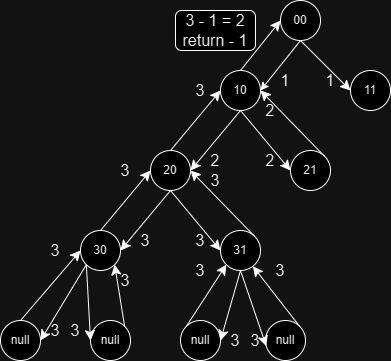

The diagram above was exported from draw.io. Its source (the exported page's mxGraphModel, read from the mxfile embedded in the PNG):
<mxGraphModel dx="589" dy="730" grid="1" gridSize="10" guides="1" tooltips="1" connect="1" arrows="1" fold="1" page="1" pageScale="1" pageWidth="827" pageHeight="1169" math="0" shadow="0">
  <root>
    <mxCell id="0" />
    <mxCell id="1" parent="0" />
    <mxCell id="G1gteAyaZjHlxuOri0K3-1" value="00" style="ellipse;whiteSpace=wrap;html=1;aspect=fixed;" parent="1" vertex="1">
      <mxGeometry x="300" y="150" width="40" height="40" as="geometry" />
    </mxCell>
    <mxCell id="G1gteAyaZjHlxuOri0K3-2" value="10" style="ellipse;whiteSpace=wrap;html=1;aspect=fixed;direction=south;" parent="1" vertex="1">
      <mxGeometry x="240" y="220" width="40" height="40" as="geometry" />
    </mxCell>
    <mxCell id="G1gteAyaZjHlxuOri0K3-3" value="11" style="ellipse;whiteSpace=wrap;html=1;aspect=fixed;" parent="1" vertex="1">
      <mxGeometry x="370" y="220" width="40" height="40" as="geometry" />
    </mxCell>
    <mxCell id="G1gteAyaZjHlxuOri0K3-4" value="20" style="ellipse;whiteSpace=wrap;html=1;aspect=fixed;" parent="1" vertex="1">
      <mxGeometry x="170" y="300" width="40" height="40" as="geometry" />
    </mxCell>
    <mxCell id="G1gteAyaZjHlxuOri0K3-5" value="21" style="ellipse;whiteSpace=wrap;html=1;aspect=fixed;" parent="1" vertex="1">
      <mxGeometry x="310" y="300" width="40" height="40" as="geometry" />
    </mxCell>
    <mxCell id="G1gteAyaZjHlxuOri0K3-6" value="30" style="ellipse;whiteSpace=wrap;html=1;aspect=fixed;" parent="1" vertex="1">
      <mxGeometry x="100" y="380" width="40" height="40" as="geometry" />
    </mxCell>
    <mxCell id="G1gteAyaZjHlxuOri0K3-7" value="31" style="ellipse;whiteSpace=wrap;html=1;aspect=fixed;" parent="1" vertex="1">
      <mxGeometry x="240" y="380" width="40" height="40" as="geometry" />
    </mxCell>
    <mxCell id="G1gteAyaZjHlxuOri0K3-15" value="" style="endArrow=classic;html=1;rounded=0;exitX=0.5;exitY=1;exitDx=0;exitDy=0;entryX=0.5;entryY=0;entryDx=0;entryDy=0;" parent="1" source="G1gteAyaZjHlxuOri0K3-1" target="G1gteAyaZjHlxuOri0K3-2" edge="1">
      <mxGeometry width="50" height="50" relative="1" as="geometry">
        <mxPoint x="280" y="160" as="sourcePoint" />
        <mxPoint x="250" y="200" as="targetPoint" />
      </mxGeometry>
    </mxCell>
    <mxCell id="GGjjAJ0IYRqqZkcZTHia-1" value="" style="endArrow=classic;html=1;rounded=0;fontSize=12;startSize=8;endSize=8;curved=1;entryX=0;entryY=0.5;entryDx=0;entryDy=0;exitX=0.5;exitY=1;exitDx=0;exitDy=0;" parent="1" source="G1gteAyaZjHlxuOri0K3-1" target="G1gteAyaZjHlxuOri0K3-3" edge="1">
      <mxGeometry width="50" height="50" relative="1" as="geometry">
        <mxPoint x="320" y="260" as="sourcePoint" />
        <mxPoint x="370" y="210" as="targetPoint" />
      </mxGeometry>
    </mxCell>
    <mxCell id="GGjjAJ0IYRqqZkcZTHia-2" value="1" style="text;html=1;strokeColor=none;fillColor=none;align=center;verticalAlign=middle;whiteSpace=wrap;rounded=0;fontSize=16;" parent="1" vertex="1">
      <mxGeometry x="290" y="220" width="30" height="20" as="geometry" />
    </mxCell>
    <mxCell id="GGjjAJ0IYRqqZkcZTHia-3" value="1" style="text;html=1;strokeColor=none;fillColor=none;align=center;verticalAlign=middle;whiteSpace=wrap;rounded=0;fontSize=16;" parent="1" vertex="1">
      <mxGeometry x="340" y="220" width="20" height="20" as="geometry" />
    </mxCell>
    <mxCell id="GGjjAJ0IYRqqZkcZTHia-4" value="" style="endArrow=classic;html=1;rounded=0;fontSize=12;startSize=8;endSize=8;curved=1;exitX=1;exitY=0.5;exitDx=0;exitDy=0;entryX=1;entryY=0.5;entryDx=0;entryDy=0;" parent="1" source="G1gteAyaZjHlxuOri0K3-2" target="G1gteAyaZjHlxuOri0K3-4" edge="1">
      <mxGeometry width="50" height="50" relative="1" as="geometry">
        <mxPoint x="330" y="350" as="sourcePoint" />
        <mxPoint x="380" y="300" as="targetPoint" />
      </mxGeometry>
    </mxCell>
    <mxCell id="GGjjAJ0IYRqqZkcZTHia-7" value="" style="endArrow=classic;html=1;rounded=0;fontSize=12;startSize=8;endSize=8;curved=1;entryX=0;entryY=0.5;entryDx=0;entryDy=0;" parent="1" target="G1gteAyaZjHlxuOri0K3-5" edge="1">
      <mxGeometry width="50" height="50" relative="1" as="geometry">
        <mxPoint x="260" y="260" as="sourcePoint" />
        <mxPoint x="220" y="330" as="targetPoint" />
      </mxGeometry>
    </mxCell>
    <mxCell id="GGjjAJ0IYRqqZkcZTHia-8" value="" style="endArrow=classic;html=1;rounded=0;fontSize=12;startSize=8;endSize=8;curved=1;exitX=0.5;exitY=1;exitDx=0;exitDy=0;entryX=1;entryY=0.5;entryDx=0;entryDy=0;" parent="1" source="G1gteAyaZjHlxuOri0K3-4" target="G1gteAyaZjHlxuOri0K3-6" edge="1">
      <mxGeometry width="50" height="50" relative="1" as="geometry">
        <mxPoint x="170" y="420" as="sourcePoint" />
        <mxPoint x="220" y="370" as="targetPoint" />
      </mxGeometry>
    </mxCell>
    <mxCell id="GGjjAJ0IYRqqZkcZTHia-9" value="" style="endArrow=classic;html=1;rounded=0;fontSize=12;startSize=8;endSize=8;curved=1;entryX=0;entryY=0.5;entryDx=0;entryDy=0;exitX=0.5;exitY=1;exitDx=0;exitDy=0;" parent="1" source="G1gteAyaZjHlxuOri0K3-4" target="G1gteAyaZjHlxuOri0K3-7" edge="1">
      <mxGeometry width="50" height="50" relative="1" as="geometry">
        <mxPoint x="170" y="420" as="sourcePoint" />
        <mxPoint x="220" y="370" as="targetPoint" />
      </mxGeometry>
    </mxCell>
    <mxCell id="GGjjAJ0IYRqqZkcZTHia-10" value="2" style="text;html=1;strokeColor=none;fillColor=none;align=center;verticalAlign=middle;whiteSpace=wrap;rounded=0;fontSize=16;" parent="1" vertex="1">
      <mxGeometry x="220" y="300" width="30" height="20" as="geometry" />
    </mxCell>
    <mxCell id="GGjjAJ0IYRqqZkcZTHia-11" value="2" style="text;html=1;strokeColor=none;fillColor=none;align=center;verticalAlign=middle;whiteSpace=wrap;rounded=0;fontSize=16;" parent="1" vertex="1">
      <mxGeometry x="280" y="300" width="20" height="20" as="geometry" />
    </mxCell>
    <mxCell id="GGjjAJ0IYRqqZkcZTHia-12" value="3" style="text;html=1;strokeColor=none;fillColor=none;align=center;verticalAlign=middle;whiteSpace=wrap;rounded=0;fontSize=16;" parent="1" vertex="1">
      <mxGeometry x="150" y="380" width="30" height="20" as="geometry" />
    </mxCell>
    <mxCell id="GGjjAJ0IYRqqZkcZTHia-13" value="3" style="text;html=1;strokeColor=none;fillColor=none;align=center;verticalAlign=middle;whiteSpace=wrap;rounded=0;fontSize=16;" parent="1" vertex="1">
      <mxGeometry x="210" y="380" width="20" height="20" as="geometry" />
    </mxCell>
    <mxCell id="GGjjAJ0IYRqqZkcZTHia-15" value="null" style="ellipse;whiteSpace=wrap;html=1;aspect=fixed;" parent="1" vertex="1">
      <mxGeometry x="20" y="470" width="40" height="40" as="geometry" />
    </mxCell>
    <mxCell id="GGjjAJ0IYRqqZkcZTHia-16" value="null" style="ellipse;whiteSpace=wrap;html=1;aspect=fixed;" parent="1" vertex="1">
      <mxGeometry x="110" y="470" width="40" height="40" as="geometry" />
    </mxCell>
    <mxCell id="GGjjAJ0IYRqqZkcZTHia-17" value="null" style="ellipse;whiteSpace=wrap;html=1;aspect=fixed;" parent="1" vertex="1">
      <mxGeometry x="200" y="470" width="40" height="40" as="geometry" />
    </mxCell>
    <mxCell id="GGjjAJ0IYRqqZkcZTHia-18" value="null" style="ellipse;whiteSpace=wrap;html=1;aspect=fixed;" parent="1" vertex="1">
      <mxGeometry x="285" y="470" width="40" height="40" as="geometry" />
    </mxCell>
    <mxCell id="GGjjAJ0IYRqqZkcZTHia-19" value="" style="endArrow=classic;html=1;rounded=0;fontSize=12;startSize=8;endSize=8;curved=1;exitX=0;exitY=1;exitDx=0;exitDy=0;entryX=0;entryY=0.5;entryDx=0;entryDy=0;" parent="1" source="G1gteAyaZjHlxuOri0K3-6" target="GGjjAJ0IYRqqZkcZTHia-16" edge="1">
      <mxGeometry width="50" height="50" relative="1" as="geometry">
        <mxPoint x="70" y="580" as="sourcePoint" />
        <mxPoint x="120" y="530" as="targetPoint" />
      </mxGeometry>
    </mxCell>
    <mxCell id="GGjjAJ0IYRqqZkcZTHia-20" value="" style="endArrow=classic;html=1;rounded=0;fontSize=12;startSize=8;endSize=8;curved=1;entryX=1;entryY=0.5;entryDx=0;entryDy=0;exitX=0;exitY=1;exitDx=0;exitDy=0;" parent="1" source="G1gteAyaZjHlxuOri0K3-6" target="GGjjAJ0IYRqqZkcZTHia-15" edge="1">
      <mxGeometry width="50" height="50" relative="1" as="geometry">
        <mxPoint x="20" y="460" as="sourcePoint" />
        <mxPoint x="70" y="410" as="targetPoint" />
      </mxGeometry>
    </mxCell>
    <mxCell id="GGjjAJ0IYRqqZkcZTHia-21" value="3" style="text;html=1;strokeColor=none;fillColor=none;align=center;verticalAlign=middle;whiteSpace=wrap;rounded=0;fontSize=16;" parent="1" vertex="1">
      <mxGeometry x="60" y="470" width="30" height="20" as="geometry" />
    </mxCell>
    <mxCell id="GGjjAJ0IYRqqZkcZTHia-22" value="3" style="text;html=1;strokeColor=none;fillColor=none;align=center;verticalAlign=middle;whiteSpace=wrap;rounded=0;fontSize=16;" parent="1" vertex="1">
      <mxGeometry x="80" y="470" width="30" height="20" as="geometry" />
    </mxCell>
    <mxCell id="GGjjAJ0IYRqqZkcZTHia-23" value="" style="endArrow=classic;html=1;rounded=0;fontSize=12;startSize=8;endSize=8;curved=1;exitX=0.5;exitY=1;exitDx=0;exitDy=0;entryX=1;entryY=0.5;entryDx=0;entryDy=0;" parent="1" source="G1gteAyaZjHlxuOri0K3-7" target="GGjjAJ0IYRqqZkcZTHia-17" edge="1">
      <mxGeometry width="50" height="50" relative="1" as="geometry">
        <mxPoint x="240" y="480" as="sourcePoint" />
        <mxPoint x="290" y="430" as="targetPoint" />
      </mxGeometry>
    </mxCell>
    <mxCell id="GGjjAJ0IYRqqZkcZTHia-24" value="" style="endArrow=classic;html=1;rounded=0;fontSize=12;startSize=8;endSize=8;curved=1;exitX=0.5;exitY=1;exitDx=0;exitDy=0;entryX=0.018;entryY=0.639;entryDx=0;entryDy=0;entryPerimeter=0;" parent="1" source="G1gteAyaZjHlxuOri0K3-7" target="GGjjAJ0IYRqqZkcZTHia-18" edge="1">
      <mxGeometry width="50" height="50" relative="1" as="geometry">
        <mxPoint x="270" y="430" as="sourcePoint" />
        <mxPoint x="250" y="500" as="targetPoint" />
      </mxGeometry>
    </mxCell>
    <mxCell id="GGjjAJ0IYRqqZkcZTHia-25" value="3" style="text;html=1;strokeColor=none;fillColor=none;align=center;verticalAlign=middle;whiteSpace=wrap;rounded=0;fontSize=16;" parent="1" vertex="1">
      <mxGeometry x="240" y="480" width="30" height="20" as="geometry" />
    </mxCell>
    <mxCell id="GGjjAJ0IYRqqZkcZTHia-26" value="3" style="text;html=1;strokeColor=none;fillColor=none;align=center;verticalAlign=middle;whiteSpace=wrap;rounded=0;fontSize=16;" parent="1" vertex="1">
      <mxGeometry x="260" y="480" width="30" height="20" as="geometry" />
    </mxCell>
    <mxCell id="GGjjAJ0IYRqqZkcZTHia-28" value="" style="endArrow=classic;html=1;rounded=0;fontSize=12;startSize=8;endSize=8;curved=1;entryX=0;entryY=0.5;entryDx=0;entryDy=0;exitX=0.5;exitY=0;exitDx=0;exitDy=0;" parent="1" source="GGjjAJ0IYRqqZkcZTHia-15" target="G1gteAyaZjHlxuOri0K3-6" edge="1">
      <mxGeometry width="50" height="50" relative="1" as="geometry">
        <mxPoint x="20" y="450" as="sourcePoint" />
        <mxPoint x="70" y="400" as="targetPoint" />
      </mxGeometry>
    </mxCell>
    <mxCell id="GGjjAJ0IYRqqZkcZTHia-29" value="" style="endArrow=classic;html=1;rounded=0;fontSize=12;startSize=8;endSize=8;curved=1;entryX=1;entryY=1;entryDx=0;entryDy=0;exitX=1;exitY=0;exitDx=0;exitDy=0;" parent="1" source="GGjjAJ0IYRqqZkcZTHia-16" target="G1gteAyaZjHlxuOri0K3-6" edge="1">
      <mxGeometry width="50" height="50" relative="1" as="geometry">
        <mxPoint x="140" y="490" as="sourcePoint" />
        <mxPoint x="190" y="440" as="targetPoint" />
      </mxGeometry>
    </mxCell>
    <mxCell id="GGjjAJ0IYRqqZkcZTHia-30" value="" style="endArrow=classic;html=1;rounded=0;fontSize=12;startSize=8;endSize=8;curved=1;entryX=0;entryY=1;entryDx=0;entryDy=0;exitX=0;exitY=0;exitDx=0;exitDy=0;" parent="1" source="GGjjAJ0IYRqqZkcZTHia-17" target="G1gteAyaZjHlxuOri0K3-7" edge="1">
      <mxGeometry width="50" height="50" relative="1" as="geometry">
        <mxPoint x="150" y="490" as="sourcePoint" />
        <mxPoint x="200" y="440" as="targetPoint" />
      </mxGeometry>
    </mxCell>
    <mxCell id="GGjjAJ0IYRqqZkcZTHia-31" value="" style="endArrow=classic;html=1;rounded=0;fontSize=12;startSize=8;endSize=8;curved=1;exitX=1;exitY=0;exitDx=0;exitDy=0;" parent="1" source="GGjjAJ0IYRqqZkcZTHia-18" target="G1gteAyaZjHlxuOri0K3-7" edge="1">
      <mxGeometry width="50" height="50" relative="1" as="geometry">
        <mxPoint x="300" y="450" as="sourcePoint" />
        <mxPoint x="350" y="400" as="targetPoint" />
      </mxGeometry>
    </mxCell>
    <mxCell id="GGjjAJ0IYRqqZkcZTHia-32" value="3" style="text;html=1;strokeColor=none;fillColor=none;align=center;verticalAlign=middle;whiteSpace=wrap;rounded=0;fontSize=16;" parent="1" vertex="1">
      <mxGeometry x="130" y="420" width="30" height="20" as="geometry" />
    </mxCell>
    <mxCell id="GGjjAJ0IYRqqZkcZTHia-34" value="3" style="text;html=1;strokeColor=none;fillColor=none;align=center;verticalAlign=middle;whiteSpace=wrap;rounded=0;fontSize=16;" parent="1" vertex="1">
      <mxGeometry x="285" y="410" width="30" height="20" as="geometry" />
    </mxCell>
    <mxCell id="GGjjAJ0IYRqqZkcZTHia-35" value="3" style="text;html=1;strokeColor=none;fillColor=none;align=center;verticalAlign=middle;whiteSpace=wrap;rounded=0;fontSize=16;" parent="1" vertex="1">
      <mxGeometry x="205" y="410" width="30" height="20" as="geometry" />
    </mxCell>
    <mxCell id="GGjjAJ0IYRqqZkcZTHia-36" value="" style="endArrow=classic;html=1;rounded=0;fontSize=12;startSize=8;endSize=8;curved=1;exitX=0.5;exitY=0;exitDx=0;exitDy=0;entryX=0;entryY=0.5;entryDx=0;entryDy=0;" parent="1" source="G1gteAyaZjHlxuOri0K3-6" target="G1gteAyaZjHlxuOri0K3-4" edge="1">
      <mxGeometry width="50" height="50" relative="1" as="geometry">
        <mxPoint x="100" y="340" as="sourcePoint" />
        <mxPoint x="150" y="290" as="targetPoint" />
      </mxGeometry>
    </mxCell>
    <mxCell id="GGjjAJ0IYRqqZkcZTHia-37" value="" style="endArrow=classic;html=1;rounded=0;fontSize=12;startSize=8;endSize=8;curved=1;entryX=1;entryY=0.5;entryDx=0;entryDy=0;exitX=1;exitY=0;exitDx=0;exitDy=0;" parent="1" source="G1gteAyaZjHlxuOri0K3-7" target="G1gteAyaZjHlxuOri0K3-4" edge="1">
      <mxGeometry width="50" height="50" relative="1" as="geometry">
        <mxPoint x="350" y="420" as="sourcePoint" />
        <mxPoint x="400" y="370" as="targetPoint" />
      </mxGeometry>
    </mxCell>
    <mxCell id="GGjjAJ0IYRqqZkcZTHia-38" value="3" style="text;html=1;strokeColor=none;fillColor=none;align=center;verticalAlign=middle;whiteSpace=wrap;rounded=0;fontSize=16;" parent="1" vertex="1">
      <mxGeometry x="60" y="390" width="30" height="20" as="geometry" />
    </mxCell>
    <mxCell id="GGjjAJ0IYRqqZkcZTHia-39" value="3" style="text;html=1;strokeColor=none;fillColor=none;align=center;verticalAlign=middle;whiteSpace=wrap;rounded=0;fontSize=16;" parent="1" vertex="1">
      <mxGeometry x="205" y="230" width="30" height="20" as="geometry" />
    </mxCell>
    <mxCell id="GGjjAJ0IYRqqZkcZTHia-40" value="3" style="text;html=1;strokeColor=none;fillColor=none;align=center;verticalAlign=middle;whiteSpace=wrap;rounded=0;fontSize=16;" parent="1" vertex="1">
      <mxGeometry x="220" y="320" width="30" height="20" as="geometry" />
    </mxCell>
    <mxCell id="GGjjAJ0IYRqqZkcZTHia-41" value="" style="endArrow=classic;html=1;rounded=0;fontSize=12;startSize=8;endSize=8;curved=1;entryX=0.5;entryY=1;entryDx=0;entryDy=0;exitX=0.5;exitY=0;exitDx=0;exitDy=0;" parent="1" source="G1gteAyaZjHlxuOri0K3-4" target="G1gteAyaZjHlxuOri0K3-2" edge="1">
      <mxGeometry width="50" height="50" relative="1" as="geometry">
        <mxPoint x="100" y="300" as="sourcePoint" />
        <mxPoint x="150" y="250" as="targetPoint" />
      </mxGeometry>
    </mxCell>
    <mxCell id="GGjjAJ0IYRqqZkcZTHia-42" value="3" style="text;html=1;strokeColor=none;fillColor=none;align=center;verticalAlign=middle;whiteSpace=wrap;rounded=0;fontSize=16;" parent="1" vertex="1">
      <mxGeometry x="130" y="310" width="30" height="20" as="geometry" />
    </mxCell>
    <mxCell id="GGjjAJ0IYRqqZkcZTHia-44" value="" style="endArrow=classic;html=1;rounded=0;fontSize=12;startSize=8;endSize=8;curved=1;entryX=0.5;entryY=0;entryDx=0;entryDy=0;exitX=1;exitY=0;exitDx=0;exitDy=0;" parent="1" source="G1gteAyaZjHlxuOri0K3-5" target="G1gteAyaZjHlxuOri0K3-2" edge="1">
      <mxGeometry width="50" height="50" relative="1" as="geometry">
        <mxPoint x="380" y="370" as="sourcePoint" />
        <mxPoint x="430" y="320" as="targetPoint" />
      </mxGeometry>
    </mxCell>
    <mxCell id="GGjjAJ0IYRqqZkcZTHia-45" value="2" style="text;html=1;strokeColor=none;fillColor=none;align=center;verticalAlign=middle;whiteSpace=wrap;rounded=0;fontSize=16;" parent="1" vertex="1">
      <mxGeometry x="280" y="250" width="20" height="20" as="geometry" />
    </mxCell>
    <mxCell id="GGjjAJ0IYRqqZkcZTHia-46" value="" style="endArrow=classic;html=1;rounded=0;fontSize=12;startSize=8;endSize=8;curved=1;entryX=0;entryY=0.5;entryDx=0;entryDy=0;exitX=0;exitY=0.5;exitDx=0;exitDy=0;" parent="1" source="G1gteAyaZjHlxuOri0K3-2" target="G1gteAyaZjHlxuOri0K3-1" edge="1">
      <mxGeometry width="50" height="50" relative="1" as="geometry">
        <mxPoint x="180" y="230" as="sourcePoint" />
        <mxPoint x="230" y="180" as="targetPoint" />
      </mxGeometry>
    </mxCell>
    <mxCell id="GGjjAJ0IYRqqZkcZTHia-47" value="3 - 1 = 2&lt;br&gt;return - 1" style="rounded=1;whiteSpace=wrap;html=1;fontSize=16;" parent="1" vertex="1">
      <mxGeometry x="195" y="160" width="80" height="40" as="geometry" />
    </mxCell>
  </root>
</mxGraphModel>